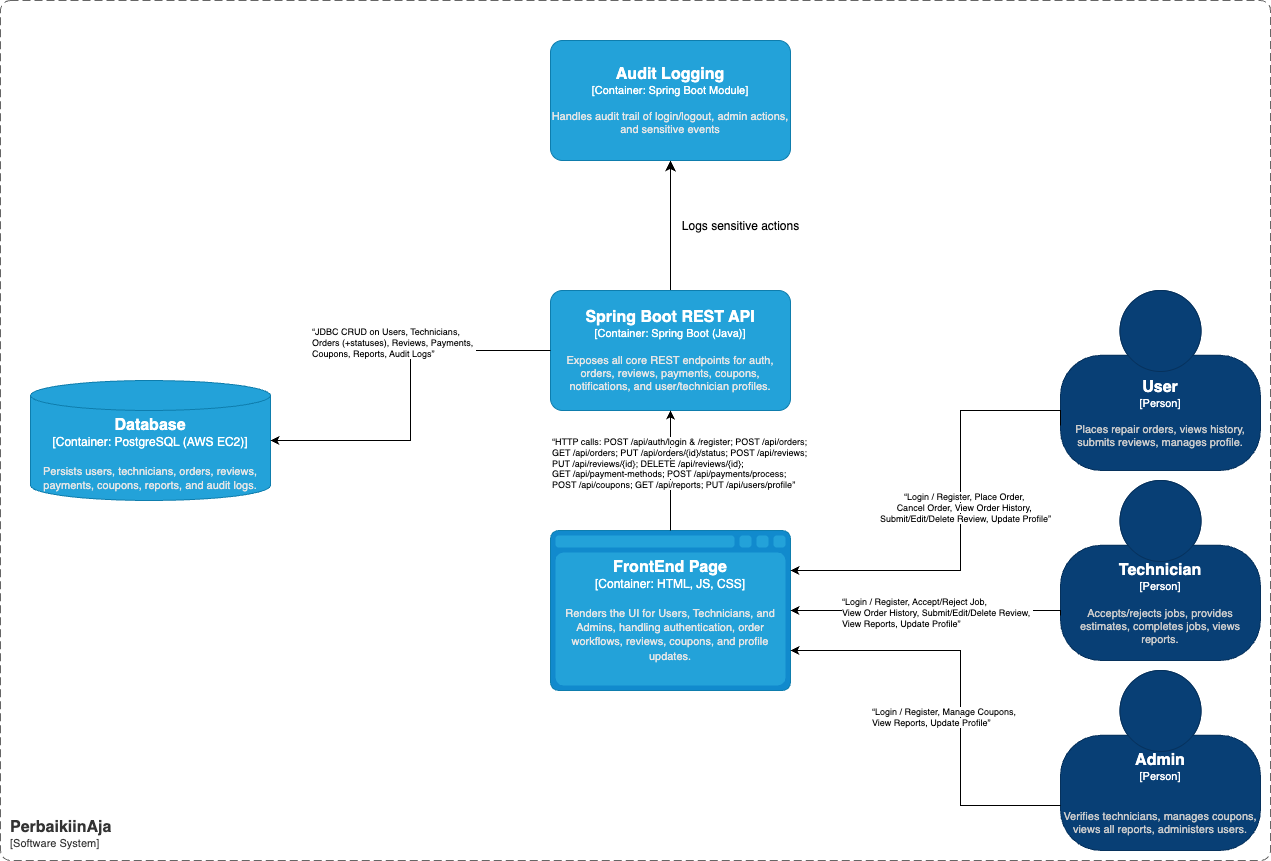

The diagram above was exported from draw.io. Its source (the exported page's mxGraphModel, read from the mxfile embedded in the PNG):
<mxGraphModel dx="1720" dy="2209" grid="1" gridSize="10" guides="1" tooltips="1" connect="1" arrows="1" fold="1" page="1" pageScale="1" pageWidth="850" pageHeight="1100" math="0" shadow="0">
  <root>
    <mxCell id="0" />
    <mxCell id="1" parent="0" />
    <object placeholders="1" c4Name="User" c4Type="Person" c4Description="Places repair orders, views history, submits reviews, manages profile." label="&lt;font style=&quot;font-size: 16px&quot;&gt;&lt;b&gt;%c4Name%&lt;/b&gt;&lt;/font&gt;&lt;div&gt;[%c4Type%]&lt;/div&gt;&lt;br&gt;&lt;div&gt;&lt;font style=&quot;font-size: 11px&quot;&gt;&lt;font color=&quot;#cccccc&quot;&gt;%c4Description%&lt;/font&gt;&lt;/div&gt;" id="r0tV9qdmDjHaMX1F_JJ4-2">
      <mxCell style="html=1;fontSize=11;dashed=0;whiteSpace=wrap;fillColor=#083F75;strokeColor=#06315C;fontColor=#ffffff;shape=mxgraph.c4.person2;align=center;metaEdit=1;points=[[0.5,0,0],[1,0.5,0],[1,0.75,0],[0.75,1,0],[0.5,1,0],[0.25,1,0],[0,0.75,0],[0,0.5,0]];resizable=0;" parent="1" vertex="1">
        <mxGeometry x="1260" y="30" width="200" height="180" as="geometry" />
      </mxCell>
    </object>
    <object placeholders="1" c4Name="PerbaikiinAja" c4Type="SystemScopeBoundary" c4Application="Software System" label="&lt;font style=&quot;font-size: 16px&quot;&gt;&lt;b&gt;&lt;div style=&quot;text-align: left&quot;&gt;%c4Name%&lt;/div&gt;&lt;/b&gt;&lt;/font&gt;&lt;div style=&quot;text-align: left&quot;&gt;[%c4Application%]&lt;/div&gt;" id="r0tV9qdmDjHaMX1F_JJ4-4">
      <mxCell style="rounded=1;fontSize=11;whiteSpace=wrap;html=1;dashed=1;arcSize=20;fillColor=none;strokeColor=#666666;fontColor=#333333;labelBackgroundColor=none;align=left;verticalAlign=bottom;labelBorderColor=none;spacingTop=0;spacing=10;dashPattern=8 4;metaEdit=1;rotatable=0;perimeter=rectanglePerimeter;noLabel=0;labelPadding=0;allowArrows=0;connectable=0;expand=0;recursiveResize=0;editable=1;pointerEvents=0;absoluteArcSize=1;points=[[0.25,0,0],[0.5,0,0],[0.75,0,0],[1,0.25,0],[1,0.5,0],[1,0.75,0],[0.75,1,0],[0.5,1,0],[0.25,1,0],[0,0.75,0],[0,0.5,0],[0,0.25,0]];" parent="1" vertex="1">
        <mxGeometry x="200" y="-260" width="1270" height="860" as="geometry" />
      </mxCell>
    </object>
    <object placeholders="1" c4Name="FrontEnd Page" c4Type="Container" c4Technology="HTML, JS, CSS" c4Description="Renders the UI for Users, Technicians, and Admins, handling authentication, order workflows, reviews, coupons, and profile updates.&#10;" label="&lt;font style=&quot;font-size: 16px&quot;&gt;&lt;b&gt;%c4Name%&lt;/b&gt;&lt;/font&gt;&lt;div&gt;[%c4Type%:&amp;nbsp;%c4Technology%]&lt;/div&gt;&lt;br&gt;&lt;div&gt;&lt;font style=&quot;font-size: 11px&quot;&gt;&lt;font color=&quot;#E6E6E6&quot;&gt;%c4Description%&lt;/font&gt;&lt;/div&gt;" id="r0tV9qdmDjHaMX1F_JJ4-6">
      <mxCell style="shape=mxgraph.c4.webBrowserContainer2;whiteSpace=wrap;html=1;boundedLbl=1;rounded=0;labelBackgroundColor=none;strokeColor=#118ACD;fillColor=#23A2D9;strokeColor=#118ACD;strokeColor2=#0E7DAD;fontSize=12;fontColor=#ffffff;align=center;metaEdit=1;points=[[0.5,0,0],[1,0.25,0],[1,0.5,0],[1,0.75,0],[0.5,1,0],[0,0.75,0],[0,0.5,0],[0,0.25,0]];resizable=0;" parent="1" vertex="1">
        <mxGeometry x="750" y="270" width="240" height="160" as="geometry" />
      </mxCell>
    </object>
    <object placeholders="1" c4Name="Database" c4Type="Container" c4Technology="PostgreSQL (AWS EC2)" c4Description="Persists users, technicians, orders, reviews, payments, coupons, reports, and audit logs.&#10;" label="&lt;font style=&quot;font-size: 16px&quot;&gt;&lt;b&gt;%c4Name%&lt;/b&gt;&lt;/font&gt;&lt;div&gt;[%c4Type%:&amp;nbsp;%c4Technology%]&lt;/div&gt;&lt;br&gt;&lt;div&gt;&lt;font style=&quot;font-size: 11px&quot;&gt;&lt;font color=&quot;#E6E6E6&quot;&gt;%c4Description%&lt;/font&gt;&lt;/div&gt;" id="r0tV9qdmDjHaMX1F_JJ4-8">
      <mxCell style="shape=cylinder3;size=15;whiteSpace=wrap;html=1;boundedLbl=1;rounded=0;labelBackgroundColor=none;fillColor=#23A2D9;fontSize=12;fontColor=#ffffff;align=center;strokeColor=#0E7DAD;metaEdit=1;points=[[0.5,0,0],[1,0.25,0],[1,0.5,0],[1,0.75,0],[0.5,1,0],[0,0.75,0],[0,0.5,0],[0,0.25,0]];resizable=0;" parent="1" vertex="1">
        <mxGeometry x="230" y="120" width="240" height="120" as="geometry" />
      </mxCell>
    </object>
    <mxCell id="c7Zbmu4cFuSlghxKOTNe-2" value="" style="edgeStyle=none;curved=1;rounded=0;orthogonalLoop=1;jettySize=auto;html=1;fontSize=12;startSize=8;endSize=8;" parent="1" source="r0tV9qdmDjHaMX1F_JJ4-9" target="c7Zbmu4cFuSlghxKOTNe-1" edge="1">
      <mxGeometry relative="1" as="geometry" />
    </mxCell>
    <object placeholders="1" c4Name="Spring Boot REST API&#10;" c4Type="Container" c4Technology="Spring Boot (Java)" c4Description="Exposes all core REST endpoints for auth, orders, reviews, payments, coupons, notifications, and user/technician profiles." label="&lt;font style=&quot;font-size: 16px&quot;&gt;&lt;b&gt;%c4Name%&lt;/b&gt;&lt;/font&gt;&lt;div&gt;[%c4Type%: %c4Technology%]&lt;/div&gt;&lt;br&gt;&lt;div&gt;&lt;font style=&quot;font-size: 11px&quot;&gt;&lt;font color=&quot;#E6E6E6&quot;&gt;%c4Description%&lt;/font&gt;&lt;/div&gt;" id="r0tV9qdmDjHaMX1F_JJ4-9">
      <mxCell style="rounded=1;whiteSpace=wrap;html=1;fontSize=11;labelBackgroundColor=none;fillColor=#23A2D9;fontColor=#ffffff;align=center;arcSize=10;strokeColor=#0E7DAD;metaEdit=1;resizable=0;points=[[0.25,0,0],[0.5,0,0],[0.75,0,0],[1,0.25,0],[1,0.5,0],[1,0.75,0],[0.75,1,0],[0.5,1,0],[0.25,1,0],[0,0.75,0],[0,0.5,0],[0,0.25,0]];" parent="1" vertex="1">
        <mxGeometry x="750" y="30" width="240" height="120" as="geometry" />
      </mxCell>
    </object>
    <object placeholders="1" c4Name="Technician" c4Type="Person" c4Description="Accepts/rejects jobs, provides estimates, completes jobs, views reports.&#10;" label="&lt;font style=&quot;font-size: 16px&quot;&gt;&lt;b&gt;%c4Name%&lt;/b&gt;&lt;/font&gt;&lt;div&gt;[%c4Type%]&lt;/div&gt;&lt;br&gt;&lt;div&gt;&lt;font style=&quot;font-size: 11px&quot;&gt;&lt;font color=&quot;#cccccc&quot;&gt;%c4Description%&lt;/font&gt;&lt;/div&gt;" id="r0tV9qdmDjHaMX1F_JJ4-10">
      <mxCell style="html=1;fontSize=11;dashed=0;whiteSpace=wrap;fillColor=#083F75;strokeColor=#06315C;fontColor=#ffffff;shape=mxgraph.c4.person2;align=center;metaEdit=1;points=[[0.5,0,0],[1,0.5,0],[1,0.75,0],[0.75,1,0],[0.5,1,0],[0.25,1,0],[0,0.75,0],[0,0.5,0]];resizable=0;" parent="1" vertex="1">
        <mxGeometry x="1260" y="220" width="200" height="180" as="geometry" />
      </mxCell>
    </object>
    <object placeholders="1" c4Name="Admin" c4Type="Person" c4Description="&#10;Verifies technicians, manages coupons, views all reports, administers users.&#10;" label="&lt;font style=&quot;font-size: 16px&quot;&gt;&lt;b&gt;%c4Name%&lt;/b&gt;&lt;/font&gt;&lt;div&gt;[%c4Type%]&lt;/div&gt;&lt;br&gt;&lt;div&gt;&lt;font style=&quot;font-size: 11px&quot;&gt;&lt;font color=&quot;#cccccc&quot;&gt;%c4Description%&lt;/font&gt;&lt;/div&gt;" id="r0tV9qdmDjHaMX1F_JJ4-11">
      <mxCell style="html=1;fontSize=11;dashed=0;whiteSpace=wrap;fillColor=#083F75;strokeColor=#06315C;fontColor=#ffffff;shape=mxgraph.c4.person2;align=center;metaEdit=1;points=[[0.5,0,0],[1,0.5,0],[1,0.75,0],[0.75,1,0],[0.5,1,0],[0.25,1,0],[0,0.75,0],[0,0.5,0]];resizable=0;" parent="1" vertex="1">
        <mxGeometry x="1260" y="410" width="200" height="180" as="geometry" />
      </mxCell>
    </object>
    <mxCell id="r0tV9qdmDjHaMX1F_JJ4-13" value="&lt;div&gt;&lt;font style=&quot;color: rgb(0, 0, 0); background-color: light-dark(#ffffff, var(--ge-dark-color, #121212));&quot;&gt;“Login / Register, Place Order,&amp;nbsp;&lt;/font&gt;&lt;/div&gt;&lt;div&gt;&lt;font style=&quot;color: rgb(0, 0, 0); background-color: light-dark(#ffffff, var(--ge-dark-color, #121212));&quot;&gt;Cancel Order, View Order History,&amp;nbsp;&lt;/font&gt;&lt;/div&gt;&lt;div&gt;&lt;font style=&quot;color: rgb(0, 0, 0); background-color: light-dark(#ffffff, var(--ge-dark-color, #121212));&quot;&gt;Submit/Edit/Delete Review, Update Profile”&lt;/font&gt;&lt;/div&gt;" style="edgeStyle=orthogonalEdgeStyle;rounded=0;orthogonalLoop=1;jettySize=auto;html=1;exitX=0;exitY=0.75;exitDx=0;exitDy=0;exitPerimeter=0;fontFamily=Helvetica;fontSize=9;fontColor=#ffffff;labelBackgroundColor=none;resizable=0;entryX=1;entryY=0.25;entryDx=0;entryDy=0;entryPerimeter=0;" parent="1" source="r0tV9qdmDjHaMX1F_JJ4-2" target="r0tV9qdmDjHaMX1F_JJ4-6" edge="1">
      <mxGeometry x="-0.0444" y="5" relative="1" as="geometry">
        <mxPoint x="1040" y="110" as="targetPoint" />
        <Array as="points">
          <mxPoint x="1260" y="150" />
          <mxPoint x="1160" y="150" />
          <mxPoint x="1160" y="310" />
        </Array>
        <mxPoint as="offset" />
      </mxGeometry>
    </mxCell>
    <mxCell id="r0tV9qdmDjHaMX1F_JJ4-15" value="&lt;p style=&quot;margin: 0px; font-variant-numeric: normal; font-variant-east-asian: normal; font-variant-alternates: normal; font-size-adjust: none; font-kerning: auto; font-optical-sizing: auto; font-feature-settings: normal; font-variation-settings: normal; font-variant-position: normal; font-variant-emoji: normal; font-stretch: normal; line-height: normal; font-family: &amp;quot;Helvetica Neue&amp;quot;; color: rgb(0, 0, 0); text-align: start; text-wrap-mode: wrap;&quot; class=&quot;p1&quot;&gt;&lt;br&gt;&lt;/p&gt;" style="edgeLabel;html=1;align=center;verticalAlign=middle;resizable=0;points=[];rounded=0;strokeColor=#118ACD;fontFamily=Helvetica;fontSize=9;fontColor=#ffffff;labelBackgroundColor=none;fillColor=#23A2D9;" parent="r0tV9qdmDjHaMX1F_JJ4-13" vertex="1" connectable="0">
      <mxGeometry x="-0.0755" y="1" relative="1" as="geometry">
        <mxPoint as="offset" />
      </mxGeometry>
    </mxCell>
    <mxCell id="r0tV9qdmDjHaMX1F_JJ4-16" value="" style="edgeLabel;html=1;align=center;verticalAlign=middle;resizable=0;points=[];rounded=0;strokeColor=#118ACD;fontFamily=Helvetica;fontSize=9;fontColor=#ffffff;labelBackgroundColor=none;fillColor=#23A2D9;" parent="r0tV9qdmDjHaMX1F_JJ4-13" vertex="1" connectable="0">
      <mxGeometry x="0.0803" y="-1" relative="1" as="geometry">
        <mxPoint x="34" y="-21" as="offset" />
      </mxGeometry>
    </mxCell>
    <mxCell id="r0tV9qdmDjHaMX1F_JJ4-17" style="edgeStyle=orthogonalEdgeStyle;rounded=0;orthogonalLoop=1;jettySize=auto;html=1;exitX=0;exitY=0.75;exitDx=0;exitDy=0;exitPerimeter=0;fontFamily=Helvetica;fontSize=9;fontColor=#ffffff;labelBackgroundColor=none;resizable=0;entryX=1;entryY=0.5;entryDx=0;entryDy=0;entryPerimeter=0;" parent="1" source="r0tV9qdmDjHaMX1F_JJ4-10" target="r0tV9qdmDjHaMX1F_JJ4-6" edge="1">
      <mxGeometry relative="1" as="geometry">
        <mxPoint x="1000" y="140" as="targetPoint" />
        <Array as="points">
          <mxPoint x="1260" y="350" />
        </Array>
      </mxGeometry>
    </mxCell>
    <mxCell id="r0tV9qdmDjHaMX1F_JJ4-20" value="&lt;span style=&quot;color: rgba(0, 0, 0, 0); font-family: monospace; font-size: 0px; text-align: start;&quot;&gt;%3CmxGraphModel%3E%3Croot%3E%3CmxCell%20id%3D%220%22%2F%3E%3CmxCell%20id%3D%221%22%20parent%3D%220%22%2F%3E%3CmxCell%20id%3D%222%22%20value%3D%22%26lt%3Bp%20style%3D%26quot%3Bmargin%3A%200px%3B%20font-variant-numeric%3A%20normal%3B%20font-variant-east-asian%3A%20normal%3B%20font-variant-alternates%3A%20normal%3B%20font-size-adjust%3A%20none%3B%20font-kerning%3A%20auto%3B%20font-optical-sizing%3A%20auto%3B%20font-feature-settings%3A%20normal%3B%20font-variation-settings%3A%20normal%3B%20font-variant-position%3A%20normal%3B%20font-variant-emoji%3A%20normal%3B%20font-stretch%3A%20normal%3B%20line-height%3A%20normal%3B%20font-family%3A%20%26amp%3Bquot%3BHelvetica%20Neue%26amp%3Bquot%3B%3B%20color%3A%20rgb(0%2C%200%2C%200)%3B%20text-align%3A%20start%3B%20text-wrap-mode%3A%20wrap%3B%26quot%3B%20class%3D%26quot%3Bp1%26quot%3B%26gt%3B%26lt%3Bfont%26gt%3B%E2%80%9CLogin%20%2F%20Register%2C%20Accept%2FReject%20Job%2C%26lt%3Bspan%20style%3D%26quot%3B%26quot%3B%20class%3D%26quot%3BApple-converted-space%26quot%3B%26gt%3B%26amp%3Bnbsp%3B%26lt%3B%2Fspan%26gt%3B%26lt%3B%2Ffont%26gt%3B%26lt%3B%2Fp%26gt%3B%26lt%3Bp%20style%3D%26quot%3Bmargin%3A%200px%3B%20font-variant-numeric%3A%20normal%3B%20font-variant-east-asian%3A%20normal%3B%20font-variant-alternates%3A%20normal%3B%20font-size-adjust%3A%20none%3B%20font-kerning%3A%20auto%3B%20font-optical-sizing%3A%20auto%3B%20font-feature-settings%3A%20normal%3B%20font-variation-settings%3A%20normal%3B%20font-variant-position%3A%20normal%3B%20font-variant-emoji%3A%20normal%3B%20font-stretch%3A%20normal%3B%20line-height%3A%20normal%3B%20font-family%3A%20%26amp%3Bquot%3BHelvetica%20Neue%26amp%3Bquot%3B%3B%20color%3A%20rgb(0%2C%200%2C%200)%3B%20text-align%3A%20start%3B%20text-wrap-mode%3A%20wrap%3B%26quot%3B%20class%3D%26quot%3Bp1%26quot%3B%26gt%3B%26lt%3Bfont%26gt%3BView%20Order%20History%2C%20Submit%2FEdit%2FDelete%20Review%2C%26lt%3Bspan%20class%3D%26quot%3BApple-converted-space%26quot%3B%26gt%3B%26amp%3Bnbsp%3B%26lt%3B%2Fspan%26gt%3B%26lt%3B%2Ffont%26gt%3B%26lt%3B%2Fp%26gt%3B%26lt%3Bp%20style%3D%26quot%3Bmargin%3A%200px%3B%20font-variant-numeric%3A%20normal%3B%20font-variant-east-asian%3A%20normal%3B%20font-variant-alternates%3A%20normal%3B%20font-size-adjust%3A%20none%3B%20font-kerning%3A%20auto%3B%20font-optical-sizing%3A%20auto%3B%20font-feature-settings%3A%20normal%3B%20font-variation-settings%3A%20normal%3B%20font-variant-position%3A%20normal%3B%20font-variant-emoji%3A%20normal%3B%20font-stretch%3A%20normal%3B%20line-height%3A%20normal%3B%20font-family%3A%20%26amp%3Bquot%3BHelvetica%20Neue%26amp%3Bquot%3B%3B%20color%3A%20rgb(0%2C%200%2C%200)%3B%20text-align%3A%20start%3B%20text-wrap-mode%3A%20wrap%3B%26quot%3B%20class%3D%26quot%3Bp1%26quot%3B%26gt%3B%26lt%3Bfont%26gt%3BView%20Reports%2C%20Update%20Profile%E2%80%9D%26lt%3B%2Ffont%26gt%3B%26lt%3B%2Fp%26gt%3B%22%20style%3D%22edgeLabel%3Bhtml%3D1%3Balign%3Dcenter%3BverticalAlign%3Dmiddle%3Bresizable%3D0%3Bpoints%3D%5B%5D%3Brounded%3D0%3BstrokeColor%3D%23118ACD%3BfontFamily%3DHelvetica%3BfontSize%3D9%3BfontColor%3D%23ffffff%3BlabelBackgroundColor%3Dnone%3BfillColor%3D%2323A2D9%3B%22%20vertex%3D%221%22%20connectable%3D%220%22%20parent%3D%221%22%3E%3CmxGeometry%20x%3D%221090.2425160689456%22%20y%3D%22480%22%20as%3D%22geometry%22%2F%3E%3C%2FmxCell%3E%3C%2Froot%3E%3C%2FmxGraphModel%3E&lt;/span&gt;" style="edgeLabel;html=1;align=center;verticalAlign=middle;resizable=0;points=[];rounded=0;strokeColor=#118ACD;fontFamily=Helvetica;fontSize=9;fontColor=#ffffff;labelBackgroundColor=none;fillColor=#23A2D9;" parent="r0tV9qdmDjHaMX1F_JJ4-17" vertex="1" connectable="0">
      <mxGeometry x="-0.113" y="-2" relative="1" as="geometry">
        <mxPoint as="offset" />
      </mxGeometry>
    </mxCell>
    <mxCell id="r0tV9qdmDjHaMX1F_JJ4-18" style="edgeStyle=orthogonalEdgeStyle;rounded=0;orthogonalLoop=1;jettySize=auto;html=1;exitX=0;exitY=0.75;exitDx=0;exitDy=0;exitPerimeter=0;entryX=1;entryY=0.75;entryDx=0;entryDy=0;entryPerimeter=0;fontFamily=Helvetica;fontSize=9;fontColor=#ffffff;labelBackgroundColor=none;resizable=0;" parent="1" source="r0tV9qdmDjHaMX1F_JJ4-11" target="r0tV9qdmDjHaMX1F_JJ4-6" edge="1">
      <mxGeometry relative="1" as="geometry">
        <Array as="points">
          <mxPoint x="1160" y="545" />
          <mxPoint x="1160" y="390" />
        </Array>
      </mxGeometry>
    </mxCell>
    <mxCell id="r0tV9qdmDjHaMX1F_JJ4-31" value="&lt;font style=&quot;background-color: light-dark(#ffffff, var(--ge-dark-color, #121212)); color: rgb(0, 0, 0);&quot;&gt;“Login / Register, Accept/Reject Job,&lt;span style=&quot;&quot; class=&quot;Apple-converted-space&quot;&gt;&amp;nbsp;&lt;/span&gt;&lt;br&gt;View Order History, Submit/Edit/Delete Review,&lt;span style=&quot;&quot; class=&quot;Apple-converted-space&quot;&gt;&amp;nbsp;&lt;/span&gt;&lt;br&gt;View Reports, Update Profile”&lt;/font&gt;" style="text;whiteSpace=wrap;html=1;fontFamily=Helvetica;fontSize=9;fontColor=#ffffff;labelBackgroundColor=none;resizable=0;" parent="1" vertex="1">
      <mxGeometry x="1040" y="330" width="220" height="60" as="geometry" />
    </mxCell>
    <mxCell id="r0tV9qdmDjHaMX1F_JJ4-32" value="&lt;font style=&quot;color: rgb(0, 0, 0); background-color: light-dark(#ffffff, var(--ge-dark-color, #121212));&quot;&gt;“Login / Register, Manage Coupons,&lt;span style=&quot;&quot; class=&quot;Apple-converted-space&quot;&gt;&amp;nbsp;&lt;/span&gt;&lt;br&gt;View Reports, Update Profile”&lt;/font&gt;" style="text;whiteSpace=wrap;html=1;fontFamily=Helvetica;fontSize=9;fontColor=#ffffff;labelBackgroundColor=none;resizable=0;" parent="1" vertex="1">
      <mxGeometry x="1070" y="440" width="180" height="50" as="geometry" />
    </mxCell>
    <mxCell id="r0tV9qdmDjHaMX1F_JJ4-35" style="edgeStyle=orthogonalEdgeStyle;rounded=0;orthogonalLoop=1;jettySize=auto;html=1;exitX=0.5;exitY=0;exitDx=0;exitDy=0;exitPerimeter=0;entryX=0.5;entryY=1;entryDx=0;entryDy=0;entryPerimeter=0;fontFamily=Helvetica;fontSize=9;fontColor=#ffffff;labelBackgroundColor=none;resizable=0;" parent="1" source="r0tV9qdmDjHaMX1F_JJ4-6" target="r0tV9qdmDjHaMX1F_JJ4-9" edge="1">
      <mxGeometry relative="1" as="geometry" />
    </mxCell>
    <mxCell id="r0tV9qdmDjHaMX1F_JJ4-36" value="&lt;span style=&quot;background-color: light-dark(#ffffff, var(--ge-dark-color, #121212));&quot;&gt;“HTTP calls: POST /api/auth/login &amp;amp; /register; POST /api/orders;&lt;span style=&quot;&quot; class=&quot;Apple-converted-space&quot;&gt;&amp;nbsp;&lt;/span&gt;&lt;br&gt;GET /api/orders; PUT /api/orders/{id}/status; POST /api/reviews;&lt;span style=&quot;&quot; class=&quot;Apple-converted-space&quot;&gt;&amp;nbsp;&lt;/span&gt;&lt;br&gt;PUT /api/reviews/{id}; DELETE /api/reviews/{id};&lt;span style=&quot;&quot; class=&quot;Apple-converted-space&quot;&gt;&amp;nbsp;&lt;/span&gt;&lt;br&gt;GET /api/payment-methods; POST /api/payments/process;&lt;span style=&quot;&quot; class=&quot;Apple-converted-space&quot;&gt;&amp;nbsp;&lt;/span&gt;&lt;br&gt;POST /api/coupons; GET /api/reports; PUT /api/users/profile”&lt;/span&gt;" style="text;whiteSpace=wrap;html=1;fontFamily=Helvetica;fontSize=9;fontColor=#000000;labelBackgroundColor=none;resizable=0;" parent="1" vertex="1">
      <mxGeometry x="750" y="170" width="290" height="80" as="geometry" />
    </mxCell>
    <mxCell id="r0tV9qdmDjHaMX1F_JJ4-37" style="edgeStyle=orthogonalEdgeStyle;rounded=0;orthogonalLoop=1;jettySize=auto;html=1;exitX=0;exitY=0.5;exitDx=0;exitDy=0;exitPerimeter=0;entryX=1;entryY=0.5;entryDx=0;entryDy=0;entryPerimeter=0;fontFamily=Helvetica;fontSize=9;fontColor=#ffffff;labelBackgroundColor=none;resizable=0;" parent="1" source="r0tV9qdmDjHaMX1F_JJ4-9" target="r0tV9qdmDjHaMX1F_JJ4-8" edge="1">
      <mxGeometry relative="1" as="geometry" />
    </mxCell>
    <mxCell id="r0tV9qdmDjHaMX1F_JJ4-38" value="“JDBC CRUD on Users, Technicians,&lt;span class=&quot;Apple-converted-space&quot;&gt;&amp;nbsp;&lt;/span&gt;&#10;Orders (+statuses), Reviews, Payments,&lt;span class=&quot;Apple-converted-space&quot;&gt;&amp;nbsp;&lt;/span&gt;&#10;Coupons, Reports, Audit Logs”" style="text;whiteSpace=wrap;html=1;fontFamily=Helvetica;fontSize=9;fontColor=#000000;labelBackgroundColor=default;resizable=0;" parent="1" vertex="1">
      <mxGeometry x="510" y="60" width="200" height="60" as="geometry" />
    </mxCell>
    <object placeholders="1" c4Name="Audit Logging" c4Type="Container" c4Technology="Spring Boot Module" c4Description="Handles audit trail of login/logout, admin actions, and sensitive events" label="&lt;font style=&quot;font-size: 16px&quot;&gt;&lt;b&gt;%c4Name%&lt;/b&gt;&lt;/font&gt;&lt;div&gt;[%c4Type%: %c4Technology%]&lt;/div&gt;&lt;br&gt;&lt;div&gt;&lt;font style=&quot;font-size: 11px&quot;&gt;&lt;font color=&quot;#E6E6E6&quot;&gt;%c4Description%&lt;/font&gt;&lt;/div&gt;" id="c7Zbmu4cFuSlghxKOTNe-1">
      <mxCell style="rounded=1;whiteSpace=wrap;html=1;fontSize=11;labelBackgroundColor=none;fillColor=#23A2D9;fontColor=#ffffff;align=center;arcSize=10;strokeColor=#0E7DAD;metaEdit=1;resizable=0;points=[[0.25,0,0],[0.5,0,0],[0.75,0,0],[1,0.25,0],[1,0.5,0],[1,0.75,0],[0.75,1,0],[0.5,1,0],[0.25,1,0],[0,0.75,0],[0,0.5,0],[0,0.25,0]];" parent="1" vertex="1">
        <mxGeometry x="750" y="-220" width="240" height="120" as="geometry" />
      </mxCell>
    </object>
    <mxCell id="c7Zbmu4cFuSlghxKOTNe-3" value="&lt;font style=&quot;font-size: 12px;&quot;&gt;Logs sensitive actions&lt;/font&gt;" style="text;html=1;align=center;verticalAlign=middle;resizable=0;points=[];autosize=1;strokeColor=none;fillColor=none;fontSize=16;rotation=0;" parent="1" vertex="1">
      <mxGeometry x="870" y="-50" width="140" height="30" as="geometry" />
    </mxCell>
  </root>
</mxGraphModel>